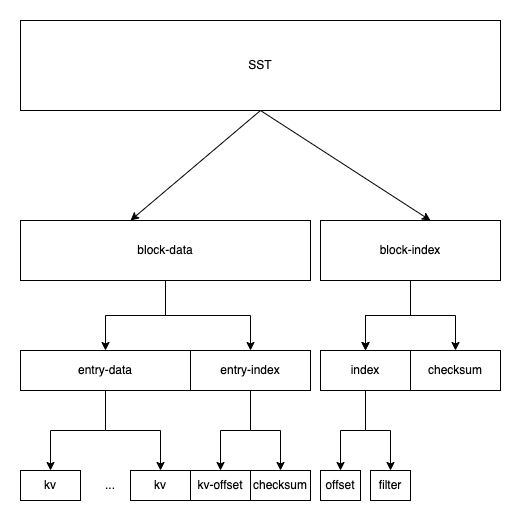

The diagram above was exported from draw.io. Its source (the exported page's mxGraphModel, read from the mxfile embedded in the PNG):
<mxGraphModel dx="946" dy="536" grid="1" gridSize="10" guides="1" tooltips="1" connect="1" arrows="1" fold="1" page="1" pageScale="1" pageWidth="3300" pageHeight="4681" math="0" shadow="0">
  <root>
    <mxCell id="0" />
    <mxCell id="1" parent="0" />
    <mxCell id="Pb7BpkVed0d1YN3dx6TK-1" value="SST" style="rounded=0;whiteSpace=wrap;html=1;" vertex="1" parent="1">
      <mxGeometry x="150" y="40" width="480" height="90" as="geometry" />
    </mxCell>
    <mxCell id="Pb7BpkVed0d1YN3dx6TK-2" value="" style="endArrow=classic;html=1;rounded=0;exitX=0.5;exitY=1;exitDx=0;exitDy=0;" edge="1" parent="1" source="Pb7BpkVed0d1YN3dx6TK-1">
      <mxGeometry width="50" height="50" relative="1" as="geometry">
        <mxPoint x="460" y="300" as="sourcePoint" />
        <mxPoint x="260" y="240" as="targetPoint" />
      </mxGeometry>
    </mxCell>
    <mxCell id="Pb7BpkVed0d1YN3dx6TK-3" value="" style="endArrow=classic;html=1;rounded=0;exitX=0.5;exitY=1;exitDx=0;exitDy=0;" edge="1" parent="1" source="Pb7BpkVed0d1YN3dx6TK-1">
      <mxGeometry width="50" height="50" relative="1" as="geometry">
        <mxPoint x="430" y="130" as="sourcePoint" />
        <mxPoint x="560" y="240" as="targetPoint" />
      </mxGeometry>
    </mxCell>
    <mxCell id="Pb7BpkVed0d1YN3dx6TK-7" value="" style="edgeStyle=orthogonalEdgeStyle;rounded=0;orthogonalLoop=1;jettySize=auto;html=1;" edge="1" parent="1" source="Pb7BpkVed0d1YN3dx6TK-4" target="Pb7BpkVed0d1YN3dx6TK-6">
      <mxGeometry relative="1" as="geometry" />
    </mxCell>
    <mxCell id="Pb7BpkVed0d1YN3dx6TK-9" value="" style="edgeStyle=orthogonalEdgeStyle;rounded=0;orthogonalLoop=1;jettySize=auto;html=1;" edge="1" parent="1" source="Pb7BpkVed0d1YN3dx6TK-4" target="Pb7BpkVed0d1YN3dx6TK-8">
      <mxGeometry relative="1" as="geometry" />
    </mxCell>
    <mxCell id="Pb7BpkVed0d1YN3dx6TK-4" value="block-data" style="rounded=0;whiteSpace=wrap;html=1;" vertex="1" parent="1">
      <mxGeometry x="150" y="240" width="290" height="60" as="geometry" />
    </mxCell>
    <mxCell id="Pb7BpkVed0d1YN3dx6TK-20" value="" style="edgeStyle=orthogonalEdgeStyle;rounded=0;orthogonalLoop=1;jettySize=auto;html=1;" edge="1" parent="1" source="Pb7BpkVed0d1YN3dx6TK-5" target="Pb7BpkVed0d1YN3dx6TK-19">
      <mxGeometry relative="1" as="geometry" />
    </mxCell>
    <mxCell id="Pb7BpkVed0d1YN3dx6TK-21" value="" style="edgeStyle=orthogonalEdgeStyle;rounded=0;orthogonalLoop=1;jettySize=auto;html=1;" edge="1" parent="1" source="Pb7BpkVed0d1YN3dx6TK-5" target="Pb7BpkVed0d1YN3dx6TK-19">
      <mxGeometry relative="1" as="geometry" />
    </mxCell>
    <mxCell id="Pb7BpkVed0d1YN3dx6TK-23" style="edgeStyle=orthogonalEdgeStyle;rounded=0;orthogonalLoop=1;jettySize=auto;html=1;entryX=0.5;entryY=0;entryDx=0;entryDy=0;" edge="1" parent="1" source="Pb7BpkVed0d1YN3dx6TK-5" target="Pb7BpkVed0d1YN3dx6TK-22">
      <mxGeometry relative="1" as="geometry" />
    </mxCell>
    <mxCell id="Pb7BpkVed0d1YN3dx6TK-5" value="block-index" style="rounded=0;whiteSpace=wrap;html=1;" vertex="1" parent="1">
      <mxGeometry x="450" y="240" width="180" height="60" as="geometry" />
    </mxCell>
    <mxCell id="Pb7BpkVed0d1YN3dx6TK-11" value="" style="edgeStyle=orthogonalEdgeStyle;rounded=0;orthogonalLoop=1;jettySize=auto;html=1;" edge="1" parent="1" source="Pb7BpkVed0d1YN3dx6TK-6" target="Pb7BpkVed0d1YN3dx6TK-10">
      <mxGeometry relative="1" as="geometry" />
    </mxCell>
    <mxCell id="Pb7BpkVed0d1YN3dx6TK-14" style="edgeStyle=orthogonalEdgeStyle;rounded=0;orthogonalLoop=1;jettySize=auto;html=1;entryX=0.5;entryY=0;entryDx=0;entryDy=0;" edge="1" parent="1" source="Pb7BpkVed0d1YN3dx6TK-6" target="Pb7BpkVed0d1YN3dx6TK-12">
      <mxGeometry relative="1" as="geometry" />
    </mxCell>
    <mxCell id="Pb7BpkVed0d1YN3dx6TK-6" value="entry-data" style="whiteSpace=wrap;html=1;rounded=0;" vertex="1" parent="1">
      <mxGeometry x="150" y="370" width="170" height="40" as="geometry" />
    </mxCell>
    <mxCell id="Pb7BpkVed0d1YN3dx6TK-16" value="" style="edgeStyle=orthogonalEdgeStyle;rounded=0;orthogonalLoop=1;jettySize=auto;html=1;" edge="1" parent="1" source="Pb7BpkVed0d1YN3dx6TK-8" target="Pb7BpkVed0d1YN3dx6TK-15">
      <mxGeometry relative="1" as="geometry" />
    </mxCell>
    <mxCell id="Pb7BpkVed0d1YN3dx6TK-18" style="edgeStyle=orthogonalEdgeStyle;rounded=0;orthogonalLoop=1;jettySize=auto;html=1;entryX=0.5;entryY=0;entryDx=0;entryDy=0;" edge="1" parent="1" source="Pb7BpkVed0d1YN3dx6TK-8" target="Pb7BpkVed0d1YN3dx6TK-17">
      <mxGeometry relative="1" as="geometry" />
    </mxCell>
    <mxCell id="Pb7BpkVed0d1YN3dx6TK-8" value="entry-index" style="rounded=0;whiteSpace=wrap;html=1;" vertex="1" parent="1">
      <mxGeometry x="320" y="370" width="120" height="40" as="geometry" />
    </mxCell>
    <mxCell id="Pb7BpkVed0d1YN3dx6TK-10" value="kv" style="whiteSpace=wrap;html=1;rounded=0;" vertex="1" parent="1">
      <mxGeometry x="150" y="490" width="60" height="30" as="geometry" />
    </mxCell>
    <mxCell id="Pb7BpkVed0d1YN3dx6TK-12" value="kv" style="whiteSpace=wrap;html=1;rounded=0;" vertex="1" parent="1">
      <mxGeometry x="260" y="490" width="60" height="30" as="geometry" />
    </mxCell>
    <mxCell id="Pb7BpkVed0d1YN3dx6TK-13" value="..." style="text;html=1;strokeColor=none;fillColor=none;align=center;verticalAlign=middle;whiteSpace=wrap;rounded=0;" vertex="1" parent="1">
      <mxGeometry x="210" y="490" width="60" height="30" as="geometry" />
    </mxCell>
    <mxCell id="Pb7BpkVed0d1YN3dx6TK-15" value="kv-offset" style="rounded=0;whiteSpace=wrap;html=1;" vertex="1" parent="1">
      <mxGeometry x="320" y="490" width="60" height="30" as="geometry" />
    </mxCell>
    <mxCell id="Pb7BpkVed0d1YN3dx6TK-17" value="checksum" style="rounded=0;whiteSpace=wrap;html=1;" vertex="1" parent="1">
      <mxGeometry x="380" y="490" width="60" height="30" as="geometry" />
    </mxCell>
    <mxCell id="Pb7BpkVed0d1YN3dx6TK-25" value="" style="edgeStyle=orthogonalEdgeStyle;rounded=0;orthogonalLoop=1;jettySize=auto;html=1;" edge="1" parent="1" source="Pb7BpkVed0d1YN3dx6TK-19" target="Pb7BpkVed0d1YN3dx6TK-24">
      <mxGeometry relative="1" as="geometry" />
    </mxCell>
    <mxCell id="Pb7BpkVed0d1YN3dx6TK-27" style="edgeStyle=orthogonalEdgeStyle;rounded=0;orthogonalLoop=1;jettySize=auto;html=1;entryX=0.5;entryY=0;entryDx=0;entryDy=0;" edge="1" parent="1" source="Pb7BpkVed0d1YN3dx6TK-19" target="Pb7BpkVed0d1YN3dx6TK-26">
      <mxGeometry relative="1" as="geometry" />
    </mxCell>
    <mxCell id="Pb7BpkVed0d1YN3dx6TK-19" value="index" style="rounded=0;whiteSpace=wrap;html=1;" vertex="1" parent="1">
      <mxGeometry x="450" y="370" width="90" height="40" as="geometry" />
    </mxCell>
    <mxCell id="Pb7BpkVed0d1YN3dx6TK-22" value="checksum" style="rounded=0;whiteSpace=wrap;html=1;" vertex="1" parent="1">
      <mxGeometry x="540" y="370" width="90" height="40" as="geometry" />
    </mxCell>
    <mxCell id="Pb7BpkVed0d1YN3dx6TK-24" value="offset" style="rounded=0;whiteSpace=wrap;html=1;" vertex="1" parent="1">
      <mxGeometry x="450" y="490" width="40" height="30" as="geometry" />
    </mxCell>
    <mxCell id="Pb7BpkVed0d1YN3dx6TK-26" value="filter" style="rounded=0;whiteSpace=wrap;html=1;" vertex="1" parent="1">
      <mxGeometry x="500" y="490" width="40" height="30" as="geometry" />
    </mxCell>
  </root>
</mxGraphModel>